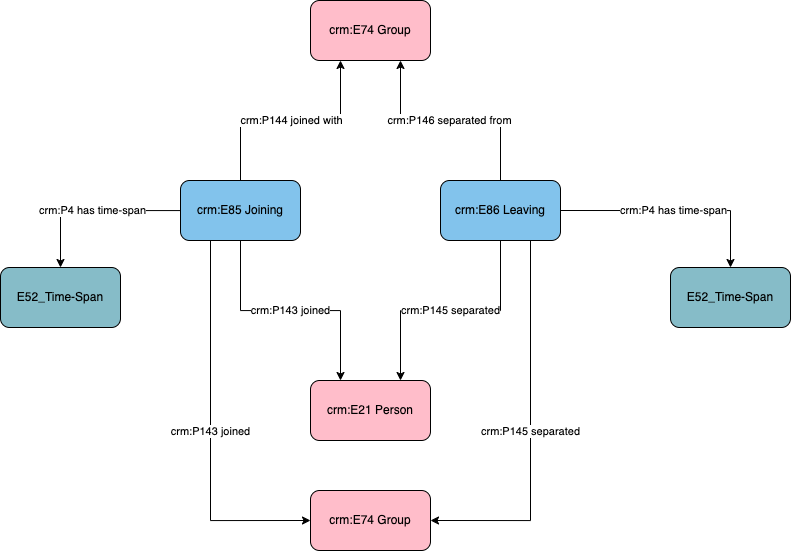

The diagram above was exported from draw.io. Its source (the exported page's mxGraphModel, read from the mxfile embedded in the PNG):
<mxGraphModel dx="1432" dy="719" grid="1" gridSize="10" guides="1" tooltips="1" connect="1" arrows="1" fold="1" page="1" pageScale="1" pageWidth="1169" pageHeight="827" math="0" shadow="0">
  <root>
    <mxCell id="0" />
    <mxCell id="1" parent="0" />
    <mxCell id="6ZT-WOiX8d5tEX70sU4--1" value="crm:P143 joined" style="edgeStyle=orthogonalEdgeStyle;rounded=0;orthogonalLoop=1;jettySize=auto;html=1;entryX=0.25;entryY=0;entryDx=0;entryDy=0;exitX=0.5;exitY=1;exitDx=0;exitDy=0;" parent="1" source="6ZT-WOiX8d5tEX70sU4--3" target="6ZT-WOiX8d5tEX70sU4--7" edge="1">
      <mxGeometry relative="1" as="geometry">
        <mxPoint x="670" y="634" as="targetPoint" />
        <mxPoint as="offset" />
      </mxGeometry>
    </mxCell>
    <mxCell id="6ZT-WOiX8d5tEX70sU4--2" value="crm:P144 joined with" style="edgeStyle=orthogonalEdgeStyle;rounded=0;orthogonalLoop=1;jettySize=auto;html=1;exitX=0.5;exitY=0;exitDx=0;exitDy=0;entryX=0.25;entryY=1;entryDx=0;entryDy=0;" parent="1" source="6ZT-WOiX8d5tEX70sU4--3" target="6ZT-WOiX8d5tEX70sU4--8" edge="1">
      <mxGeometry relative="1" as="geometry" />
    </mxCell>
    <mxCell id="ZE1nu2cTNJwuTlT5DqLr-2" value="&lt;meta charset=&quot;utf-8&quot;&gt;&lt;span style=&quot;color: rgb(0, 0, 0); font-family: Helvetica; font-size: 11px; font-style: normal; font-variant-ligatures: normal; font-variant-caps: normal; font-weight: 400; letter-spacing: normal; orphans: 2; text-align: center; text-indent: 0px; text-transform: none; widows: 2; word-spacing: 0px; -webkit-text-stroke-width: 0px; background-color: rgb(255, 255, 255); text-decoration-thickness: initial; text-decoration-style: initial; text-decoration-color: initial; float: none; display: inline !important;&quot;&gt;crm:P143 joined&lt;/span&gt;" style="edgeStyle=orthogonalEdgeStyle;rounded=0;orthogonalLoop=1;jettySize=auto;html=1;exitX=0.25;exitY=1;exitDx=0;exitDy=0;entryX=0;entryY=0.5;entryDx=0;entryDy=0;" edge="1" parent="1" source="6ZT-WOiX8d5tEX70sU4--3" target="ZE1nu2cTNJwuTlT5DqLr-1">
      <mxGeometry relative="1" as="geometry" />
    </mxCell>
    <mxCell id="6ZT-WOiX8d5tEX70sU4--3" value="crm:E85 Joining" style="rounded=1;whiteSpace=wrap;html=1;fillColor=#82C3EC;" parent="1" vertex="1">
      <mxGeometry x="350" y="410" width="120" height="60" as="geometry" />
    </mxCell>
    <mxCell id="6ZT-WOiX8d5tEX70sU4--4" value="crm:P145 separated" style="edgeStyle=orthogonalEdgeStyle;rounded=0;orthogonalLoop=1;jettySize=auto;html=1;exitX=0.5;exitY=1;exitDx=0;exitDy=0;entryX=0.75;entryY=0;entryDx=0;entryDy=0;" parent="1" source="6ZT-WOiX8d5tEX70sU4--6" target="6ZT-WOiX8d5tEX70sU4--7" edge="1">
      <mxGeometry relative="1" as="geometry">
        <mxPoint x="670" y="649" as="targetPoint" />
      </mxGeometry>
    </mxCell>
    <mxCell id="6ZT-WOiX8d5tEX70sU4--5" value="crm:P146 separated from" style="edgeStyle=orthogonalEdgeStyle;rounded=0;orthogonalLoop=1;jettySize=auto;html=1;entryX=0.75;entryY=1;entryDx=0;entryDy=0;exitX=0.5;exitY=0;exitDx=0;exitDy=0;" parent="1" source="6ZT-WOiX8d5tEX70sU4--6" target="6ZT-WOiX8d5tEX70sU4--8" edge="1">
      <mxGeometry relative="1" as="geometry" />
    </mxCell>
    <mxCell id="ZE1nu2cTNJwuTlT5DqLr-3" value="&lt;meta charset=&quot;utf-8&quot;&gt;&lt;span style=&quot;color: rgb(0, 0, 0); font-family: Helvetica; font-size: 11px; font-style: normal; font-variant-ligatures: normal; font-variant-caps: normal; font-weight: 400; letter-spacing: normal; orphans: 2; text-align: center; text-indent: 0px; text-transform: none; widows: 2; word-spacing: 0px; -webkit-text-stroke-width: 0px; background-color: rgb(255, 255, 255); text-decoration-thickness: initial; text-decoration-style: initial; text-decoration-color: initial; float: none; display: inline !important;&quot;&gt;crm:P145 separated&lt;/span&gt;" style="edgeStyle=orthogonalEdgeStyle;rounded=0;orthogonalLoop=1;jettySize=auto;html=1;exitX=0.75;exitY=1;exitDx=0;exitDy=0;entryX=1;entryY=0.5;entryDx=0;entryDy=0;" edge="1" parent="1" source="6ZT-WOiX8d5tEX70sU4--6" target="ZE1nu2cTNJwuTlT5DqLr-1">
      <mxGeometry relative="1" as="geometry" />
    </mxCell>
    <mxCell id="6ZT-WOiX8d5tEX70sU4--6" value="crm:E86 Leaving" style="rounded=1;whiteSpace=wrap;html=1;fillColor=#82C3EC;" parent="1" vertex="1">
      <mxGeometry x="610" y="410" width="120" height="60" as="geometry" />
    </mxCell>
    <mxCell id="6ZT-WOiX8d5tEX70sU4--7" value="crm:E21 Person" style="rounded=1;whiteSpace=wrap;html=1;fillColor=#ffbdca" parent="1" vertex="1">
      <mxGeometry x="480" y="610" width="120" height="60" as="geometry" />
    </mxCell>
    <mxCell id="6ZT-WOiX8d5tEX70sU4--8" value="crm:E74 Group" style="rounded=1;whiteSpace=wrap;html=1;fillColor=#ffbdca" parent="1" vertex="1">
      <mxGeometry x="480" y="230" width="120" height="60" as="geometry" />
    </mxCell>
    <mxCell id="VlyrfcMYMiXXn0DTMlSk-1" value="crm:P4 has time-span" style="edgeStyle=orthogonalEdgeStyle;rounded=0;orthogonalLoop=1;jettySize=auto;html=1;exitX=1;exitY=0.5;exitDx=0;exitDy=0;" edge="1" parent="1" target="VlyrfcMYMiXXn0DTMlSk-2" source="6ZT-WOiX8d5tEX70sU4--6">
      <mxGeometry x="-0.0037" relative="1" as="geometry">
        <mxPoint as="offset" />
        <mxPoint x="820" y="390" as="sourcePoint" />
      </mxGeometry>
    </mxCell>
    <mxCell id="VlyrfcMYMiXXn0DTMlSk-2" value="E52_Time-Span" style="rounded=1;whiteSpace=wrap;html=1;fillColor=#86bcc8" vertex="1" parent="1">
      <mxGeometry x="840" y="497" width="120" height="60" as="geometry" />
    </mxCell>
    <mxCell id="VlyrfcMYMiXXn0DTMlSk-3" value="crm:P4 has time-span" style="edgeStyle=orthogonalEdgeStyle;rounded=0;orthogonalLoop=1;jettySize=auto;html=1;" edge="1" parent="1" target="VlyrfcMYMiXXn0DTMlSk-4" source="6ZT-WOiX8d5tEX70sU4--3">
      <mxGeometry x="-0.0037" relative="1" as="geometry">
        <mxPoint as="offset" />
        <mxPoint x="60" y="440" as="sourcePoint" />
      </mxGeometry>
    </mxCell>
    <mxCell id="VlyrfcMYMiXXn0DTMlSk-4" value="E52_Time-Span" style="rounded=1;whiteSpace=wrap;html=1;fillColor=#86bcc8" vertex="1" parent="1">
      <mxGeometry x="170" y="497" width="120" height="60" as="geometry" />
    </mxCell>
    <mxCell id="ZE1nu2cTNJwuTlT5DqLr-1" value="crm:E74 Group" style="rounded=1;whiteSpace=wrap;html=1;fillColor=#ffbdca" vertex="1" parent="1">
      <mxGeometry x="480" y="720" width="120" height="60" as="geometry" />
    </mxCell>
  </root>
</mxGraphModel>